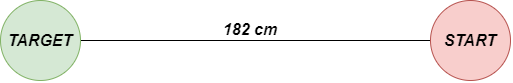

The diagram above was exported from draw.io. Its source (the exported page's mxGraphModel, read from the mxfile embedded in the PNG):
<mxGraphModel dx="920" dy="455" grid="1" gridSize="10" guides="1" tooltips="1" connect="1" arrows="1" fold="1" page="1" pageScale="1" pageWidth="850" pageHeight="1100" math="0" shadow="0">
  <root>
    <mxCell id="0" />
    <mxCell id="1" parent="0" />
    <mxCell id="PSQEwVIdwkWjIcQtk2_0-4" style="rounded=0;orthogonalLoop=1;jettySize=auto;html=1;exitX=0;exitY=0.5;exitDx=0;exitDy=0;entryX=1;entryY=0.5;entryDx=0;entryDy=0;endArrow=none;endFill=0;" edge="1" parent="1" source="PSQEwVIdwkWjIcQtk2_0-1" target="PSQEwVIdwkWjIcQtk2_0-2">
      <mxGeometry relative="1" as="geometry" />
    </mxCell>
    <mxCell id="PSQEwVIdwkWjIcQtk2_0-1" value="&lt;b&gt;&lt;i&gt;&lt;font style=&quot;font-size: 16px&quot;&gt;START&lt;/font&gt;&lt;/i&gt;&lt;/b&gt;" style="ellipse;whiteSpace=wrap;html=1;aspect=fixed;fillColor=#f8cecc;strokeColor=#b85450;" vertex="1" parent="1">
      <mxGeometry x="470" y="250" width="80" height="80" as="geometry" />
    </mxCell>
    <mxCell id="PSQEwVIdwkWjIcQtk2_0-2" value="&lt;b&gt;&lt;i&gt;&lt;font style=&quot;font-size: 16px&quot;&gt;TARGET&lt;/font&gt;&lt;/i&gt;&lt;/b&gt;" style="ellipse;whiteSpace=wrap;html=1;aspect=fixed;fillColor=#d5e8d4;strokeColor=#82b366;" vertex="1" parent="1">
      <mxGeometry x="40" y="250" width="80" height="80" as="geometry" />
    </mxCell>
    <mxCell id="PSQEwVIdwkWjIcQtk2_0-3" value="Text" style="text;html=1;align=center;verticalAlign=middle;resizable=0;points=[];autosize=1;" vertex="1" parent="1">
      <mxGeometry x="972" y="447" width="40" height="20" as="geometry" />
    </mxCell>
    <mxCell id="PSQEwVIdwkWjIcQtk2_0-5" value="&lt;font style=&quot;font-size: 16px&quot;&gt;&lt;b&gt;&lt;i&gt;182 cm&lt;/i&gt;&lt;/b&gt;&lt;/font&gt;" style="text;html=1;strokeColor=none;fillColor=none;align=center;verticalAlign=middle;whiteSpace=wrap;rounded=0;" vertex="1" parent="1">
      <mxGeometry x="260" y="269" width="60" height="20" as="geometry" />
    </mxCell>
  </root>
</mxGraphModel>